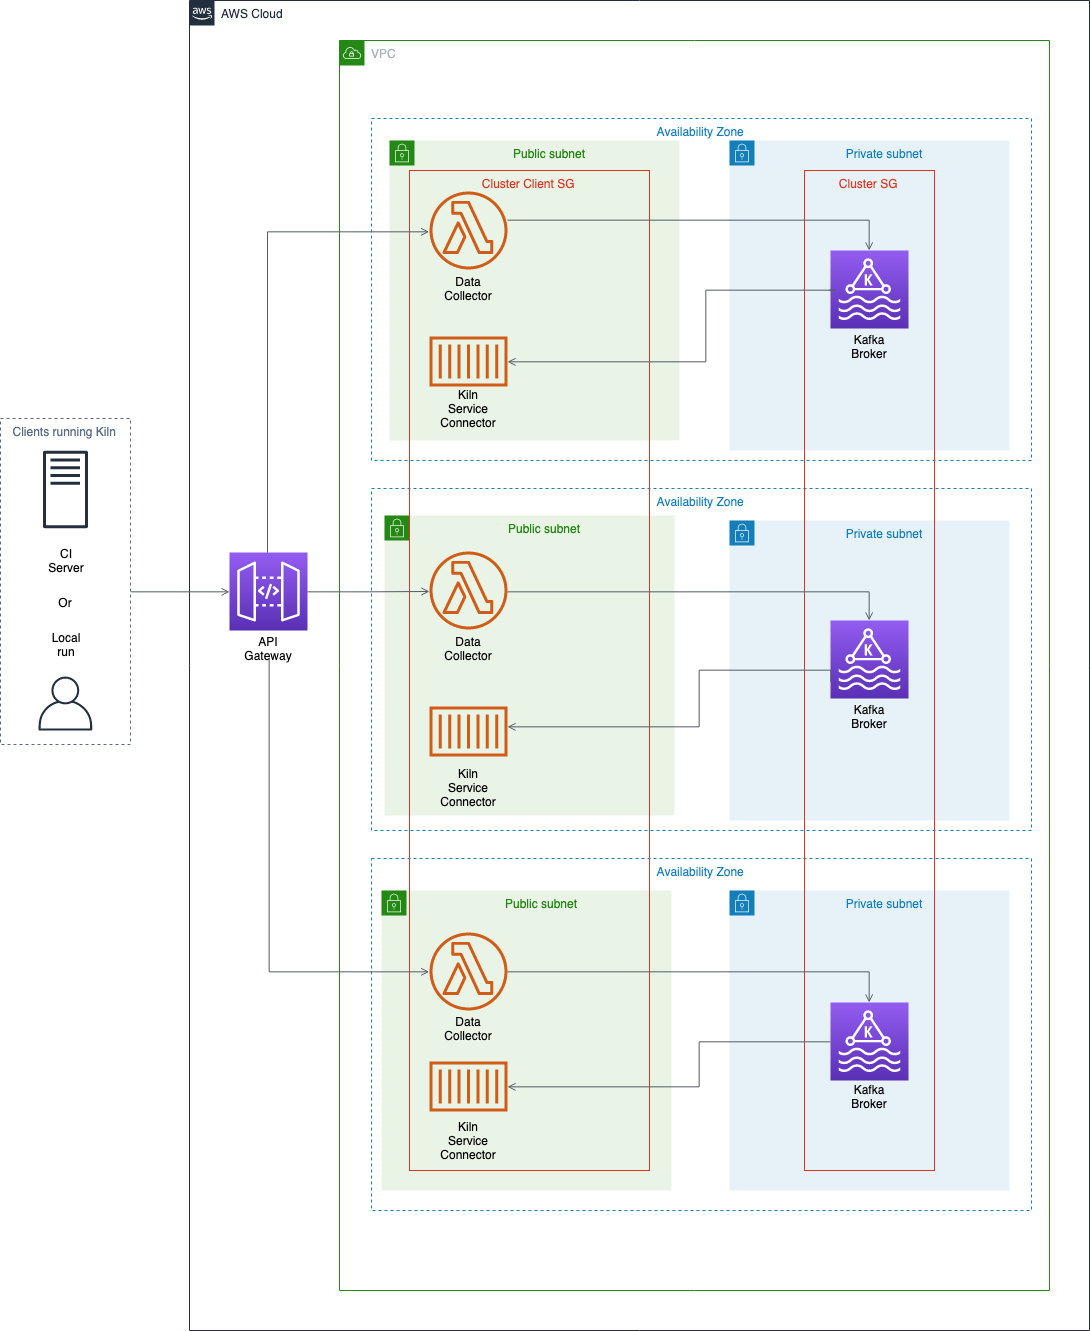

The diagram above was exported from draw.io. Its source (the exported page's mxGraphModel, read from the mxfile embedded in the PNG):
<mxGraphModel dx="2377" dy="1542" grid="1" gridSize="10" guides="1" tooltips="1" connect="1" arrows="1" fold="1" page="1" pageScale="1" pageWidth="1169" pageHeight="1654" math="0" shadow="0">
  <root>
    <mxCell id="0" />
    <mxCell id="1" parent="0" />
    <mxCell id="UrLREEf3Nl0if0Bt-U3D-33" value="Availability Zone" style="fillColor=none;strokeColor=#147EBA;dashed=1;verticalAlign=top;fontStyle=0;fontColor=#147EBA;" vertex="1" parent="1">
      <mxGeometry x="402" y="528" width="660" height="342" as="geometry" />
    </mxCell>
    <mxCell id="UrLREEf3Nl0if0Bt-U3D-1" value="AWS Cloud" style="points=[[0,0],[0.25,0],[0.5,0],[0.75,0],[1,0],[1,0.25],[1,0.5],[1,0.75],[1,1],[0.75,1],[0.5,1],[0.25,1],[0,1],[0,0.75],[0,0.5],[0,0.25]];outlineConnect=0;gradientColor=none;html=1;whiteSpace=wrap;fontSize=12;fontStyle=0;shape=mxgraph.aws4.group;grIcon=mxgraph.aws4.group_aws_cloud_alt;strokeColor=#232F3E;fillColor=none;verticalAlign=top;align=left;spacingLeft=30;fontColor=#232F3E;dashed=0;" vertex="1" parent="1">
      <mxGeometry x="220" y="40" width="900" height="1330" as="geometry" />
    </mxCell>
    <mxCell id="UrLREEf3Nl0if0Bt-U3D-10" value="VPC" style="points=[[0,0],[0.25,0],[0.5,0],[0.75,0],[1,0],[1,0.25],[1,0.5],[1,0.75],[1,1],[0.75,1],[0.5,1],[0.25,1],[0,1],[0,0.75],[0,0.5],[0,0.25]];outlineConnect=0;gradientColor=none;html=1;whiteSpace=wrap;fontSize=12;fontStyle=0;shape=mxgraph.aws4.group;grIcon=mxgraph.aws4.group_vpc;strokeColor=#248814;fillColor=none;verticalAlign=top;align=left;spacingLeft=30;fontColor=#AAB7B8;dashed=0;" vertex="1" parent="1">
      <mxGeometry x="370" y="80" width="710" height="1250" as="geometry" />
    </mxCell>
    <mxCell id="UrLREEf3Nl0if0Bt-U3D-40" value="Availability Zone" style="fillColor=none;strokeColor=#147EBA;dashed=1;verticalAlign=top;fontStyle=0;fontColor=#147EBA;" vertex="1" parent="1">
      <mxGeometry x="402" y="898" width="660" height="352" as="geometry" />
    </mxCell>
    <mxCell id="UrLREEf3Nl0if0Bt-U3D-58" value="Public subnet" style="points=[[0,0],[0.25,0],[0.5,0],[0.75,0],[1,0],[1,0.25],[1,0.5],[1,0.75],[1,1],[0.75,1],[0.5,1],[0.25,1],[0,1],[0,0.75],[0,0.5],[0,0.25]];outlineConnect=0;gradientColor=none;html=1;whiteSpace=wrap;fontSize=12;fontStyle=0;shape=mxgraph.aws4.group;grIcon=mxgraph.aws4.group_security_group;grStroke=0;strokeColor=#248814;fillColor=#E9F3E6;verticalAlign=top;align=center;spacingLeft=30;fontColor=#248814;dashed=0;" vertex="1" parent="1">
      <mxGeometry x="412" y="930" width="290" height="300" as="geometry" />
    </mxCell>
    <mxCell id="UrLREEf3Nl0if0Bt-U3D-57" value="Private subnet" style="points=[[0,0],[0.25,0],[0.5,0],[0.75,0],[1,0],[1,0.25],[1,0.5],[1,0.75],[1,1],[0.75,1],[0.5,1],[0.25,1],[0,1],[0,0.75],[0,0.5],[0,0.25]];outlineConnect=0;gradientColor=none;html=1;whiteSpace=wrap;fontSize=12;fontStyle=0;shape=mxgraph.aws4.group;grIcon=mxgraph.aws4.group_security_group;grStroke=0;strokeColor=#147EBA;fillColor=#E6F2F8;verticalAlign=top;align=center;spacingLeft=30;fontColor=#147EBA;dashed=0;" vertex="1" parent="1">
      <mxGeometry x="760" y="930" width="280" height="300" as="geometry" />
    </mxCell>
    <mxCell id="UrLREEf3Nl0if0Bt-U3D-56" value="Private subnet" style="points=[[0,0],[0.25,0],[0.5,0],[0.75,0],[1,0],[1,0.25],[1,0.5],[1,0.75],[1,1],[0.75,1],[0.5,1],[0.25,1],[0,1],[0,0.75],[0,0.5],[0,0.25]];outlineConnect=0;gradientColor=none;html=1;whiteSpace=wrap;fontSize=12;fontStyle=0;shape=mxgraph.aws4.group;grIcon=mxgraph.aws4.group_security_group;grStroke=0;strokeColor=#147EBA;fillColor=#E6F2F8;verticalAlign=top;align=center;spacingLeft=30;fontColor=#147EBA;dashed=0;" vertex="1" parent="1">
      <mxGeometry x="760" y="560" width="280" height="300" as="geometry" />
    </mxCell>
    <mxCell id="UrLREEf3Nl0if0Bt-U3D-55" value="Public subnet" style="points=[[0,0],[0.25,0],[0.5,0],[0.75,0],[1,0],[1,0.25],[1,0.5],[1,0.75],[1,1],[0.75,1],[0.5,1],[0.25,1],[0,1],[0,0.75],[0,0.5],[0,0.25]];outlineConnect=0;gradientColor=none;html=1;whiteSpace=wrap;fontSize=12;fontStyle=0;shape=mxgraph.aws4.group;grIcon=mxgraph.aws4.group_security_group;grStroke=0;strokeColor=#248814;fillColor=#E9F3E6;verticalAlign=top;align=center;spacingLeft=30;fontColor=#248814;dashed=0;" vertex="1" parent="1">
      <mxGeometry x="415" y="555" width="290" height="300" as="geometry" />
    </mxCell>
    <mxCell id="UrLREEf3Nl0if0Bt-U3D-22" value="Availability Zone" style="fillColor=none;strokeColor=#147EBA;dashed=1;verticalAlign=top;fontStyle=0;fontColor=#147EBA;" vertex="1" parent="1">
      <mxGeometry x="402" y="158" width="660" height="342" as="geometry" />
    </mxCell>
    <mxCell id="UrLREEf3Nl0if0Bt-U3D-13" value="Public subnet" style="points=[[0,0],[0.25,0],[0.5,0],[0.75,0],[1,0],[1,0.25],[1,0.5],[1,0.75],[1,1],[0.75,1],[0.5,1],[0.25,1],[0,1],[0,0.75],[0,0.5],[0,0.25]];outlineConnect=0;gradientColor=none;html=1;whiteSpace=wrap;fontSize=12;fontStyle=0;shape=mxgraph.aws4.group;grIcon=mxgraph.aws4.group_security_group;grStroke=0;strokeColor=#248814;fillColor=#E9F3E6;verticalAlign=top;align=center;spacingLeft=30;fontColor=#248814;dashed=0;" vertex="1" parent="1">
      <mxGeometry x="420" y="180" width="290" height="300" as="geometry" />
    </mxCell>
    <mxCell id="UrLREEf3Nl0if0Bt-U3D-14" value="Private subnet" style="points=[[0,0],[0.25,0],[0.5,0],[0.75,0],[1,0],[1,0.25],[1,0.5],[1,0.75],[1,1],[0.75,1],[0.5,1],[0.25,1],[0,1],[0,0.75],[0,0.5],[0,0.25]];outlineConnect=0;gradientColor=none;html=1;whiteSpace=wrap;fontSize=12;fontStyle=0;shape=mxgraph.aws4.group;grIcon=mxgraph.aws4.group_security_group;grStroke=0;strokeColor=#147EBA;fillColor=#E6F2F8;verticalAlign=top;align=center;spacingLeft=30;fontColor=#147EBA;dashed=0;" vertex="1" parent="1">
      <mxGeometry x="760" y="180" width="280" height="310" as="geometry" />
    </mxCell>
    <mxCell id="UrLREEf3Nl0if0Bt-U3D-31" value="Cluster SG" style="fillColor=none;strokeColor=#DD3522;verticalAlign=top;fontStyle=0;fontColor=#DD3522;" vertex="1" parent="1">
      <mxGeometry x="835" y="210" width="130" height="1000" as="geometry" />
    </mxCell>
    <mxCell id="UrLREEf3Nl0if0Bt-U3D-32" value="Cluster Client SG" style="fillColor=none;strokeColor=#DD3522;verticalAlign=top;fontStyle=0;fontColor=#DD3522;" vertex="1" parent="1">
      <mxGeometry x="440" y="210" width="240" height="1000" as="geometry" />
    </mxCell>
    <mxCell id="UrLREEf3Nl0if0Bt-U3D-9" value="Clients running Kiln" style="fillColor=none;strokeColor=#5A6C86;dashed=1;verticalAlign=top;fontStyle=0;fontColor=#5A6C86;" vertex="1" parent="1">
      <mxGeometry x="31" y="458" width="130" height="326" as="geometry" />
    </mxCell>
    <mxCell id="UrLREEf3Nl0if0Bt-U3D-8" value="" style="group" vertex="1" connectable="0" parent="1">
      <mxGeometry x="69" y="490" width="54" height="280" as="geometry" />
    </mxCell>
    <mxCell id="UrLREEf3Nl0if0Bt-U3D-3" value="" style="outlineConnect=0;fontColor=#232F3E;gradientColor=none;fillColor=#232F3E;strokeColor=none;dashed=0;verticalLabelPosition=bottom;verticalAlign=top;align=center;html=1;fontSize=12;fontStyle=0;aspect=fixed;pointerEvents=1;shape=mxgraph.aws4.traditional_server;" vertex="1" parent="UrLREEf3Nl0if0Bt-U3D-8">
      <mxGeometry x="4.5" width="45" height="78" as="geometry" />
    </mxCell>
    <mxCell id="UrLREEf3Nl0if0Bt-U3D-4" value="CI Server" style="text;html=1;strokeColor=none;fillColor=none;align=center;verticalAlign=middle;whiteSpace=wrap;rounded=0;" vertex="1" parent="UrLREEf3Nl0if0Bt-U3D-8">
      <mxGeometry x="7.5" y="100" width="40" height="20" as="geometry" />
    </mxCell>
    <mxCell id="UrLREEf3Nl0if0Bt-U3D-5" value="Or" style="text;html=1;strokeColor=none;fillColor=none;align=center;verticalAlign=middle;whiteSpace=wrap;rounded=0;" vertex="1" parent="UrLREEf3Nl0if0Bt-U3D-8">
      <mxGeometry x="7" y="142" width="40" height="20" as="geometry" />
    </mxCell>
    <mxCell id="UrLREEf3Nl0if0Bt-U3D-6" value="Local run" style="text;html=1;strokeColor=none;fillColor=none;align=center;verticalAlign=middle;whiteSpace=wrap;rounded=0;" vertex="1" parent="UrLREEf3Nl0if0Bt-U3D-8">
      <mxGeometry x="7.5" y="184" width="40" height="20" as="geometry" />
    </mxCell>
    <mxCell id="UrLREEf3Nl0if0Bt-U3D-7" value="" style="outlineConnect=0;fontColor=#232F3E;gradientColor=none;fillColor=#232F3E;strokeColor=none;dashed=0;verticalLabelPosition=bottom;verticalAlign=top;align=center;html=1;fontSize=12;fontStyle=0;aspect=fixed;pointerEvents=1;shape=mxgraph.aws4.user;" vertex="1" parent="UrLREEf3Nl0if0Bt-U3D-8">
      <mxGeometry y="226" width="54" height="54" as="geometry" />
    </mxCell>
    <mxCell id="UrLREEf3Nl0if0Bt-U3D-26" value="Data Collector" style="text;html=1;strokeColor=none;fillColor=none;align=center;verticalAlign=middle;whiteSpace=wrap;rounded=0;" vertex="1" parent="1">
      <mxGeometry x="479" y="318" width="40" height="20" as="geometry" />
    </mxCell>
    <mxCell id="UrLREEf3Nl0if0Bt-U3D-36" value="Data Collector" style="text;html=1;strokeColor=none;fillColor=none;align=center;verticalAlign=middle;whiteSpace=wrap;rounded=0;" vertex="1" parent="1">
      <mxGeometry x="479" y="678" width="40" height="20" as="geometry" />
    </mxCell>
    <mxCell id="UrLREEf3Nl0if0Bt-U3D-30" value="" style="outlineConnect=0;fontColor=#232F3E;gradientColor=#945DF2;gradientDirection=north;fillColor=#5A30B5;strokeColor=#ffffff;dashed=0;verticalLabelPosition=bottom;verticalAlign=top;align=center;html=1;fontSize=12;fontStyle=0;aspect=fixed;shape=mxgraph.aws4.resourceIcon;resIcon=mxgraph.aws4.managed_streaming_for_kafka;" vertex="1" parent="1">
      <mxGeometry x="861" y="290" width="78" height="78" as="geometry" />
    </mxCell>
    <mxCell id="UrLREEf3Nl0if0Bt-U3D-38" value="" style="outlineConnect=0;fontColor=#232F3E;gradientColor=#945DF2;gradientDirection=north;fillColor=#5A30B5;strokeColor=#ffffff;dashed=0;verticalLabelPosition=bottom;verticalAlign=top;align=center;html=1;fontSize=12;fontStyle=0;aspect=fixed;shape=mxgraph.aws4.resourceIcon;resIcon=mxgraph.aws4.managed_streaming_for_kafka;" vertex="1" parent="1">
      <mxGeometry x="861" y="660" width="78" height="78" as="geometry" />
    </mxCell>
    <mxCell id="UrLREEf3Nl0if0Bt-U3D-42" value="" style="group" vertex="1" connectable="0" parent="1">
      <mxGeometry x="260" y="592" width="78" height="106" as="geometry" />
    </mxCell>
    <mxCell id="UrLREEf3Nl0if0Bt-U3D-11" value="" style="outlineConnect=0;fontColor=#232F3E;gradientColor=#945DF2;gradientDirection=north;fillColor=#5A30B5;strokeColor=#ffffff;dashed=0;verticalLabelPosition=bottom;verticalAlign=top;align=center;html=1;fontSize=12;fontStyle=0;aspect=fixed;shape=mxgraph.aws4.resourceIcon;resIcon=mxgraph.aws4.api_gateway;" vertex="1" parent="UrLREEf3Nl0if0Bt-U3D-42">
      <mxGeometry width="78" height="78" as="geometry" />
    </mxCell>
    <mxCell id="UrLREEf3Nl0if0Bt-U3D-12" value="API Gateway" style="text;html=1;strokeColor=none;fillColor=none;align=center;verticalAlign=middle;whiteSpace=wrap;rounded=0;" vertex="1" parent="UrLREEf3Nl0if0Bt-U3D-42">
      <mxGeometry x="19" y="86" width="40" height="20" as="geometry" />
    </mxCell>
    <mxCell id="UrLREEf3Nl0if0Bt-U3D-44" value="Data Collector" style="text;html=1;strokeColor=none;fillColor=none;align=center;verticalAlign=middle;whiteSpace=wrap;rounded=0;" vertex="1" parent="1">
      <mxGeometry x="479" y="1058" width="40" height="20" as="geometry" />
    </mxCell>
    <mxCell id="UrLREEf3Nl0if0Bt-U3D-45" value="" style="outlineConnect=0;fontColor=#232F3E;gradientColor=#945DF2;gradientDirection=north;fillColor=#5A30B5;strokeColor=#ffffff;dashed=0;verticalLabelPosition=bottom;verticalAlign=top;align=center;html=1;fontSize=12;fontStyle=0;aspect=fixed;shape=mxgraph.aws4.resourceIcon;resIcon=mxgraph.aws4.managed_streaming_for_kafka;" vertex="1" parent="1">
      <mxGeometry x="861" y="1042" width="78" height="78" as="geometry" />
    </mxCell>
    <mxCell id="UrLREEf3Nl0if0Bt-U3D-46" value="Kafka Broker" style="text;html=1;strokeColor=none;fillColor=none;align=center;verticalAlign=middle;whiteSpace=wrap;rounded=0;" vertex="1" parent="1">
      <mxGeometry x="880" y="376" width="40" height="20" as="geometry" />
    </mxCell>
    <mxCell id="UrLREEf3Nl0if0Bt-U3D-47" value="Kafka Broker" style="text;html=1;strokeColor=none;fillColor=none;align=center;verticalAlign=middle;whiteSpace=wrap;rounded=0;" vertex="1" parent="1">
      <mxGeometry x="880" y="746" width="40" height="20" as="geometry" />
    </mxCell>
    <mxCell id="UrLREEf3Nl0if0Bt-U3D-48" value="Kafka Broker" style="text;html=1;strokeColor=none;fillColor=none;align=center;verticalAlign=middle;whiteSpace=wrap;rounded=0;" vertex="1" parent="1">
      <mxGeometry x="880" y="1126" width="40" height="20" as="geometry" />
    </mxCell>
    <mxCell id="UrLREEf3Nl0if0Bt-U3D-49" value="" style="edgeStyle=orthogonalEdgeStyle;html=1;endArrow=open;elbow=vertical;startArrow=none;endFill=0;strokeColor=#545B64;rounded=0;" edge="1" parent="1" target="UrLREEf3Nl0if0Bt-U3D-30">
      <mxGeometry width="100" relative="1" as="geometry">
        <mxPoint x="538" y="260" as="sourcePoint" />
        <mxPoint x="130" y="1390" as="targetPoint" />
        <Array as="points">
          <mxPoint x="900" y="260" />
        </Array>
      </mxGeometry>
    </mxCell>
    <mxCell id="UrLREEf3Nl0if0Bt-U3D-51" value="" style="edgeStyle=orthogonalEdgeStyle;html=1;endArrow=open;elbow=vertical;startArrow=none;endFill=0;strokeColor=#545B64;rounded=0;" edge="1" parent="1" target="UrLREEf3Nl0if0Bt-U3D-45">
      <mxGeometry width="100" relative="1" as="geometry">
        <mxPoint x="538" y="1011.666666666667" as="sourcePoint" />
        <mxPoint x="400" y="1390" as="targetPoint" />
        <Array as="points">
          <mxPoint x="900" y="1011" />
        </Array>
      </mxGeometry>
    </mxCell>
    <mxCell id="UrLREEf3Nl0if0Bt-U3D-53" value="" style="edgeStyle=orthogonalEdgeStyle;html=1;endArrow=open;elbow=vertical;startArrow=none;endFill=0;strokeColor=#545B64;rounded=0;" edge="1" parent="1" target="UrLREEf3Nl0if0Bt-U3D-38">
      <mxGeometry width="100" relative="1" as="geometry">
        <mxPoint x="538" y="631.666666666667" as="sourcePoint" />
        <mxPoint x="921.9655172413795" y="653.4999999999998" as="targetPoint" />
        <Array as="points">
          <mxPoint x="900" y="631" />
        </Array>
      </mxGeometry>
    </mxCell>
    <mxCell id="UrLREEf3Nl0if0Bt-U3D-54" value="" style="edgeStyle=orthogonalEdgeStyle;html=1;endArrow=open;elbow=vertical;startArrow=none;endFill=0;strokeColor=#545B64;rounded=0;exitX=1.006;exitY=0.531;exitDx=0;exitDy=0;exitPerimeter=0;" edge="1" parent="1" source="UrLREEf3Nl0if0Bt-U3D-9" target="UrLREEf3Nl0if0Bt-U3D-11">
      <mxGeometry width="100" relative="1" as="geometry">
        <mxPoint x="90" y="1390" as="sourcePoint" />
        <mxPoint x="190" y="1390" as="targetPoint" />
        <Array as="points">
          <mxPoint x="162" y="631" />
        </Array>
      </mxGeometry>
    </mxCell>
    <mxCell id="UrLREEf3Nl0if0Bt-U3D-59" value="" style="edgeStyle=orthogonalEdgeStyle;html=1;endArrow=open;elbow=vertical;startArrow=none;endFill=0;strokeColor=#545B64;rounded=0;exitX=0.5;exitY=1;exitDx=0;exitDy=0;sourcePerimeterSpacing=0;spacing=2;" edge="1" parent="1" source="UrLREEf3Nl0if0Bt-U3D-12">
      <mxGeometry width="100" relative="1" as="geometry">
        <mxPoint x="30" y="1390" as="sourcePoint" />
        <mxPoint x="460" y="1011.666666666667" as="targetPoint" />
        <Array as="points">
          <mxPoint x="299" y="1011" />
        </Array>
      </mxGeometry>
    </mxCell>
    <mxCell id="UrLREEf3Nl0if0Bt-U3D-60" value="" style="edgeStyle=orthogonalEdgeStyle;html=1;endArrow=open;elbow=vertical;startArrow=none;endFill=0;strokeColor=#545B64;rounded=0;" edge="1" parent="1" source="UrLREEf3Nl0if0Bt-U3D-11">
      <mxGeometry width="100" relative="1" as="geometry">
        <mxPoint x="30" y="1390" as="sourcePoint" />
        <mxPoint x="460" y="631.0000000000005" as="targetPoint" />
      </mxGeometry>
    </mxCell>
    <mxCell id="UrLREEf3Nl0if0Bt-U3D-61" value="" style="edgeStyle=orthogonalEdgeStyle;html=1;endArrow=open;elbow=vertical;startArrow=none;endFill=0;strokeColor=#545B64;rounded=0;" edge="1" parent="1" source="UrLREEf3Nl0if0Bt-U3D-11">
      <mxGeometry width="100" relative="1" as="geometry">
        <mxPoint x="348" y="641.0000000000002" as="sourcePoint" />
        <mxPoint x="460" y="271.66666666666674" as="targetPoint" />
        <Array as="points">
          <mxPoint x="298" y="272" />
        </Array>
      </mxGeometry>
    </mxCell>
    <mxCell id="UrLREEf3Nl0if0Bt-U3D-62" value="" style="outlineConnect=0;fontColor=#232F3E;gradientColor=none;fillColor=#D05C17;strokeColor=none;dashed=0;verticalLabelPosition=bottom;verticalAlign=top;align=center;html=1;fontSize=12;fontStyle=0;aspect=fixed;pointerEvents=1;shape=mxgraph.aws4.lambda_function;" vertex="1" parent="1">
      <mxGeometry x="460" y="972" width="78" height="78" as="geometry" />
    </mxCell>
    <mxCell id="UrLREEf3Nl0if0Bt-U3D-63" value="" style="outlineConnect=0;fontColor=#232F3E;gradientColor=none;fillColor=#D05C17;strokeColor=none;dashed=0;verticalLabelPosition=bottom;verticalAlign=top;align=center;html=1;fontSize=12;fontStyle=0;aspect=fixed;pointerEvents=1;shape=mxgraph.aws4.lambda_function;" vertex="1" parent="1">
      <mxGeometry x="460" y="591" width="78" height="78" as="geometry" />
    </mxCell>
    <mxCell id="UrLREEf3Nl0if0Bt-U3D-64" value="" style="outlineConnect=0;fontColor=#232F3E;gradientColor=none;fillColor=#D05C17;strokeColor=none;dashed=0;verticalLabelPosition=bottom;verticalAlign=top;align=center;html=1;fontSize=12;fontStyle=0;aspect=fixed;pointerEvents=1;shape=mxgraph.aws4.lambda_function;" vertex="1" parent="1">
      <mxGeometry x="460" y="231" width="78" height="78" as="geometry" />
    </mxCell>
    <mxCell id="UrLREEf3Nl0if0Bt-U3D-65" value="" style="outlineConnect=0;fontColor=#232F3E;gradientColor=none;fillColor=#D05C17;strokeColor=none;dashed=0;verticalLabelPosition=bottom;verticalAlign=top;align=center;html=1;fontSize=12;fontStyle=0;aspect=fixed;pointerEvents=1;shape=mxgraph.aws4.container_1;" vertex="1" parent="1">
      <mxGeometry x="460" y="746" width="78" height="50" as="geometry" />
    </mxCell>
    <mxCell id="UrLREEf3Nl0if0Bt-U3D-66" value="" style="outlineConnect=0;fontColor=#232F3E;gradientColor=none;fillColor=#D05C17;strokeColor=none;dashed=0;verticalLabelPosition=bottom;verticalAlign=top;align=center;html=1;fontSize=12;fontStyle=0;aspect=fixed;pointerEvents=1;shape=mxgraph.aws4.container_1;" vertex="1" parent="1">
      <mxGeometry x="460" y="1101" width="78" height="50" as="geometry" />
    </mxCell>
    <mxCell id="UrLREEf3Nl0if0Bt-U3D-67" value="" style="outlineConnect=0;fontColor=#232F3E;gradientColor=none;fillColor=#D05C17;strokeColor=none;dashed=0;verticalLabelPosition=bottom;verticalAlign=top;align=center;html=1;fontSize=12;fontStyle=0;aspect=fixed;pointerEvents=1;shape=mxgraph.aws4.container_1;" vertex="1" parent="1">
      <mxGeometry x="460" y="376" width="78" height="50" as="geometry" />
    </mxCell>
    <mxCell id="UrLREEf3Nl0if0Bt-U3D-68" value="Kiln Service Connector" style="text;html=1;strokeColor=none;fillColor=none;align=center;verticalAlign=middle;whiteSpace=wrap;rounded=0;" vertex="1" parent="1">
      <mxGeometry x="479" y="438" width="40" height="20" as="geometry" />
    </mxCell>
    <mxCell id="UrLREEf3Nl0if0Bt-U3D-71" value="Kiln Service Connector" style="text;html=1;strokeColor=none;fillColor=none;align=center;verticalAlign=middle;whiteSpace=wrap;rounded=0;" vertex="1" parent="1">
      <mxGeometry x="479" y="817" width="40" height="20" as="geometry" />
    </mxCell>
    <mxCell id="UrLREEf3Nl0if0Bt-U3D-72" value="Kiln Service Connector" style="text;html=1;strokeColor=none;fillColor=none;align=center;verticalAlign=middle;whiteSpace=wrap;rounded=0;" vertex="1" parent="1">
      <mxGeometry x="479" y="1170" width="40" height="20" as="geometry" />
    </mxCell>
    <mxCell id="UrLREEf3Nl0if0Bt-U3D-74" value="" style="edgeStyle=orthogonalEdgeStyle;html=1;endArrow=none;elbow=vertical;startArrow=open;startFill=0;strokeColor=#545B64;rounded=0;" edge="1" parent="1" source="UrLREEf3Nl0if0Bt-U3D-66" target="UrLREEf3Nl0if0Bt-U3D-45">
      <mxGeometry width="100" relative="1" as="geometry">
        <mxPoint x="30" y="1390" as="sourcePoint" />
        <mxPoint x="130" y="1390" as="targetPoint" />
        <Array as="points">
          <mxPoint x="730" y="1127" />
          <mxPoint x="730" y="1082" />
        </Array>
      </mxGeometry>
    </mxCell>
    <mxCell id="UrLREEf3Nl0if0Bt-U3D-75" value="" style="edgeStyle=orthogonalEdgeStyle;html=1;endArrow=none;elbow=vertical;startArrow=open;startFill=0;strokeColor=#545B64;rounded=0;" edge="1" parent="1">
      <mxGeometry width="100" relative="1" as="geometry">
        <mxPoint x="538" y="766.666666666667" as="sourcePoint" />
        <mxPoint x="861" y="721.666666666667" as="targetPoint" />
        <Array as="points">
          <mxPoint x="730" y="767" />
          <mxPoint x="730" y="710" />
          <mxPoint x="861" y="710" />
        </Array>
      </mxGeometry>
    </mxCell>
    <mxCell id="UrLREEf3Nl0if0Bt-U3D-76" value="" style="edgeStyle=orthogonalEdgeStyle;html=1;endArrow=none;elbow=vertical;startArrow=open;startFill=0;strokeColor=#545B64;rounded=0;" edge="1" parent="1" source="UrLREEf3Nl0if0Bt-U3D-67">
      <mxGeometry width="100" relative="1" as="geometry">
        <mxPoint x="543.5" y="421.16666666666697" as="sourcePoint" />
        <mxPoint x="860" y="330" as="targetPoint" />
        <Array as="points">
          <mxPoint x="736" y="402" />
          <mxPoint x="736" y="330" />
          <mxPoint x="866" y="330" />
        </Array>
      </mxGeometry>
    </mxCell>
  </root>
</mxGraphModel>